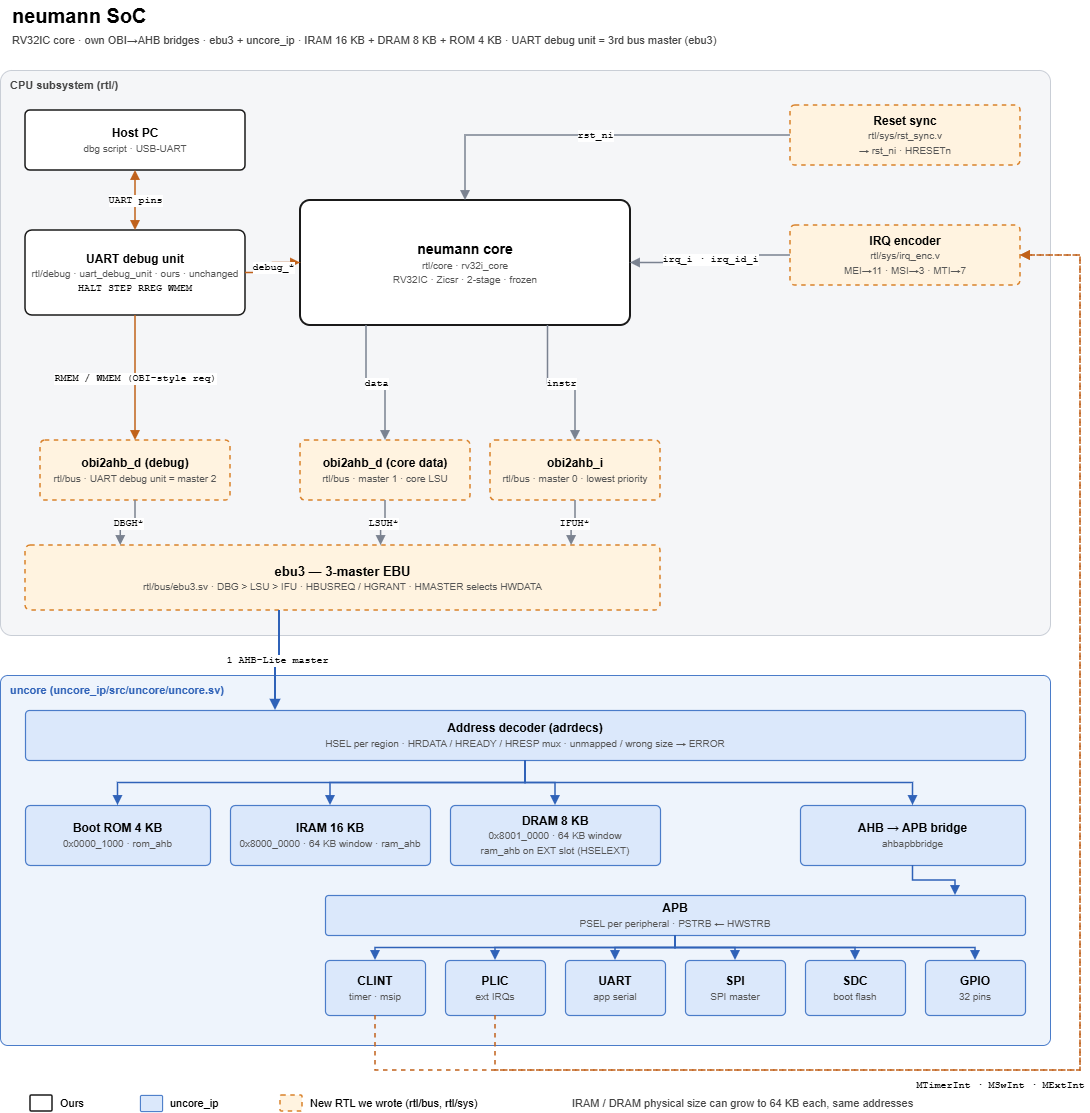

The diagram above was exported from draw.io. Its source (the exported page's mxGraphModel, read from the mxfile embedded in the PNG):
<mxGraphModel dx="2195" dy="1149" grid="1" gridSize="10" guides="1" tooltips="1" connect="1" arrows="1" fold="1" page="1" pageScale="1" pageWidth="1130" pageHeight="1160" background="#ffffff" math="0" shadow="0">
  <root>
    <mxCell id="0" />
    <mxCell id="1" parent="0" />
    <mxCell id="v1" parent="1" style="text;html=1;align=left;verticalAlign=middle;whiteSpace=wrap;" value="&lt;b&gt;&lt;font style=&quot;font-size:20px&quot;&gt;neumann SoC&lt;/font&gt;&lt;/b&gt;" vertex="1">
      <mxGeometry height="30" width="600" x="40" y="15" as="geometry" />
    </mxCell>
    <mxCell id="v2" parent="1" style="text;html=1;align=left;verticalAlign=middle;whiteSpace=wrap;" value="&lt;font style=&quot;font-size:11px&quot; color=&quot;#444444&quot;&gt;RV32IC core · own OBI→AHB bridges · ebu3 + uncore_ip · IRAM 16 KB + DRAM 8 KB + ROM 4 KB · UART debug unit = 3rd bus master (ebu3)&lt;/font&gt;" vertex="1">
      <mxGeometry height="20" width="1000" x="40" y="45" as="geometry" />
    </mxCell>
    <mxCell id="v3" parent="1" style="rounded=1;arcSize=8;whiteSpace=wrap;html=1;fontSize=12;fontFamily=Helvetica;fillColor=#f5f6f8;strokeColor=#c9ced6;fontColor=#444444;arcSize=2;verticalAlign=top;align=left;spacingLeft=8;spacingTop=2;fontStyle=1;fontSize=11;" value="CPU subsystem  (rtl/)" vertex="1">
      <mxGeometry height="565" width="1050" x="30" y="85" as="geometry" />
    </mxCell>
    <mxCell id="v4" parent="1" style="rounded=1;arcSize=8;whiteSpace=wrap;html=1;fontSize=12;fontFamily=Helvetica;fillColor=#ffffff;strokeColor=#1a1a1a;strokeWidth=1.5;" value="&lt;b&gt;Host PC&lt;/b&gt;&lt;br&gt;&lt;font style=&quot;font-size:10px&quot; color=&quot;#555555&quot;&gt;dbg script · USB-UART&lt;/font&gt;" vertex="1">
      <mxGeometry height="60" width="220" x="55" y="125" as="geometry" />
    </mxCell>
    <mxCell id="v5" parent="1" style="rounded=1;arcSize=8;whiteSpace=wrap;html=1;fontSize=12;fontFamily=Helvetica;fillColor=#ffffff;strokeColor=#1a1a1a;strokeWidth=1.5;" value="&lt;b&gt;UART debug unit&lt;/b&gt;&lt;br&gt;&lt;font style=&quot;font-size:10px&quot; color=&quot;#555555&quot;&gt;rtl/debug · uart_debug_unit · ours · unchanged&lt;/font&gt;&lt;br&gt;&lt;font face=&quot;Courier New&quot; style=&quot;font-size:10px&quot;&gt;HALT STEP RREG WMEM&lt;/font&gt;" vertex="1">
      <mxGeometry height="85" width="220" x="55" y="245" as="geometry" />
    </mxCell>
    <mxCell id="v6" parent="1" style="rounded=1;arcSize=8;whiteSpace=wrap;html=1;fontSize=12;fontFamily=Helvetica;fillColor=#ffffff;strokeColor=#1a1a1a;strokeWidth=1.5;strokeWidth=2;" value="&lt;b&gt;&lt;font style=&quot;font-size:14px&quot;&gt;neumann core&lt;/font&gt;&lt;/b&gt;&lt;br&gt;&lt;font style=&quot;font-size:10px&quot; color=&quot;#555555&quot;&gt;rtl/core · rv32i_core&lt;br&gt;RV32IC · Zicsr · 2-stage · frozen&lt;/font&gt;" vertex="1">
      <mxGeometry height="125" width="330" x="330" y="215" as="geometry" />
    </mxCell>
    <mxCell id="v7" parent="1" style="rounded=1;arcSize=8;whiteSpace=wrap;html=1;fontSize=12;fontFamily=Helvetica;fillColor=#fff3e0;strokeColor=#d9822b;dashed=1;strokeWidth=1.5;" value="&lt;b&gt;Reset sync&lt;/b&gt;&lt;br&gt;&lt;font style=&quot;font-size:10px&quot; color=&quot;#555555&quot;&gt;rtl/sys/rst_sync.v&lt;br&gt;→ rst_ni · HRESETn&lt;/font&gt;" vertex="1">
      <mxGeometry height="60" width="230" x="820" y="120" as="geometry" />
    </mxCell>
    <mxCell id="v8" parent="1" style="rounded=1;arcSize=8;whiteSpace=wrap;html=1;fontSize=12;fontFamily=Helvetica;fillColor=#fff3e0;strokeColor=#d9822b;dashed=1;strokeWidth=1.5;" value="&lt;b&gt;IRQ encoder&lt;/b&gt;&lt;br&gt;&lt;font style=&quot;font-size:10px&quot; color=&quot;#555555&quot;&gt;rtl/sys/irq_enc.v&lt;br&gt;MEI→11 · MSI→3 · MTI→7&lt;/font&gt;" vertex="1">
      <mxGeometry height="60" width="230" x="820" y="240" as="geometry" />
    </mxCell>
    <mxCell id="v9" parent="1" style="rounded=1;arcSize=8;whiteSpace=wrap;html=1;fontSize=12;fontFamily=Helvetica;fillColor=#fff3e0;strokeColor=#d9822b;dashed=1;strokeWidth=1.5;" value="&lt;b&gt;obi2ahb_d (debug)&lt;/b&gt;&lt;br&gt;&lt;font style=&quot;font-size:10px&quot; color=&quot;#555555&quot;&gt;rtl/bus · UART debug unit = master 2&lt;/font&gt;" vertex="1">
      <mxGeometry height="60" width="190" x="70" y="455" as="geometry" />
    </mxCell>
    <mxCell id="v10" parent="1" style="rounded=1;arcSize=8;whiteSpace=wrap;html=1;fontSize=12;fontFamily=Helvetica;fillColor=#fff3e0;strokeColor=#d9822b;dashed=1;strokeWidth=1.5;" value="&lt;b&gt;obi2ahb_d (core data)&lt;/b&gt;&lt;br&gt;&lt;font style=&quot;font-size:10px&quot; color=&quot;#555555&quot;&gt;rtl/bus · master 1 · core LSU&lt;/font&gt;" vertex="1">
      <mxGeometry height="60" width="170" x="330" y="455" as="geometry" />
    </mxCell>
    <mxCell id="v11" parent="1" style="rounded=1;arcSize=8;whiteSpace=wrap;html=1;fontSize=12;fontFamily=Helvetica;fillColor=#fff3e0;strokeColor=#d9822b;dashed=1;strokeWidth=1.5;" value="&lt;b&gt;obi2ahb_i&lt;/b&gt;&lt;br&gt;&lt;font style=&quot;font-size:10px&quot; color=&quot;#555555&quot;&gt;rtl/bus · master 0 · lowest priority&lt;/font&gt;" vertex="1">
      <mxGeometry height="60" width="170" x="520" y="455" as="geometry" />
    </mxCell>
    <mxCell id="v12" parent="1" style="rounded=1;arcSize=8;whiteSpace=wrap;html=1;fontSize=12;fontFamily=Helvetica;fillColor=#fff3e0;strokeColor=#d9822b;dashed=1;strokeWidth=1.5;" value="&lt;b&gt;&lt;font style=&quot;font-size:13px&quot;&gt;ebu3 — 3-master EBU&lt;/font&gt;&lt;/b&gt;&lt;br&gt;&lt;font style=&quot;font-size:10px&quot; color=&quot;#555555&quot;&gt;rtl/bus/ebu3.sv · DBG &amp;gt; LSU &amp;gt; IFU · HBUSREQ / HGRANT · HMASTER selects HWDATA&lt;/font&gt;" vertex="1">
      <mxGeometry height="65" width="635" x="55" y="560" as="geometry" />
    </mxCell>
    <mxCell id="v13" parent="1" style="rounded=1;arcSize=8;whiteSpace=wrap;html=1;fontSize=12;fontFamily=Helvetica;fillColor=#eef4fc;strokeColor=#4a7cc9;fontColor=#2f62b8;arcSize=2;verticalAlign=top;align=left;spacingLeft=8;spacingTop=2;fontStyle=1;fontSize=11;" value="uncore  (uncore_ip/src/uncore/uncore.sv)" vertex="1">
      <mxGeometry height="370" width="1050" x="30" y="690" as="geometry" />
    </mxCell>
    <mxCell id="v14" parent="1" style="rounded=1;arcSize=8;whiteSpace=wrap;html=1;fontSize=12;fontFamily=Helvetica;fillColor=#dbe8fb;strokeColor=#4a7cc9;strokeWidth=1.2;" value="&lt;b&gt;Address decoder (adrdecs)&lt;/b&gt;&lt;br&gt;&lt;font style=&quot;font-size:10px&quot; color=&quot;#555555&quot;&gt;HSEL per region · HRDATA / HREADY / HRESP mux · unmapped / wrong size → ERROR&lt;/font&gt;" vertex="1">
      <mxGeometry height="50" width="1000" x="55" y="725" as="geometry" />
    </mxCell>
    <mxCell id="v15" parent="1" style="rounded=1;arcSize=8;whiteSpace=wrap;html=1;fontSize=12;fontFamily=Helvetica;fillColor=#dbe8fb;strokeColor=#4a7cc9;strokeWidth=1.2;" value="&lt;b&gt;Boot ROM 4 KB&lt;/b&gt;&lt;br&gt;&lt;font style=&quot;font-size:10px&quot; color=&quot;#555555&quot;&gt;0x0000_1000 · rom_ahb&lt;/font&gt;" vertex="1">
      <mxGeometry height="60" width="185" x="55" y="820" as="geometry" />
    </mxCell>
    <mxCell id="v16" parent="1" style="rounded=1;arcSize=8;whiteSpace=wrap;html=1;fontSize=12;fontFamily=Helvetica;fillColor=#dbe8fb;strokeColor=#4a7cc9;strokeWidth=1.2;" value="&lt;b&gt;IRAM 16 KB&lt;/b&gt;&lt;br&gt;&lt;font style=&quot;font-size:10px&quot; color=&quot;#555555&quot;&gt;0x8000_0000 · 64 KB window · ram_ahb&lt;/font&gt;" vertex="1">
      <mxGeometry height="60" width="200" x="260" y="820" as="geometry" />
    </mxCell>
    <mxCell id="v17" parent="1" style="rounded=1;arcSize=8;whiteSpace=wrap;html=1;fontSize=12;fontFamily=Helvetica;fillColor=#dbe8fb;strokeColor=#4a7cc9;strokeWidth=1.2;" value="&lt;b&gt;DRAM 8 KB&lt;/b&gt;&lt;br&gt;&lt;font style=&quot;font-size:10px&quot; color=&quot;#555555&quot;&gt;0x8001_0000 · 64 KB window&lt;br&gt;ram_ahb on EXT slot (HSELEXT)&lt;/font&gt;" vertex="1">
      <mxGeometry height="60" width="210" x="480" y="820" as="geometry" />
    </mxCell>
    <mxCell id="v18" parent="1" style="rounded=1;arcSize=8;whiteSpace=wrap;html=1;fontSize=12;fontFamily=Helvetica;fillColor=#dbe8fb;strokeColor=#4a7cc9;strokeWidth=1.2;" value="&lt;b&gt;AHB → APB bridge&lt;/b&gt;&lt;br&gt;&lt;font style=&quot;font-size:10px&quot; color=&quot;#555555&quot;&gt;ahbapbbridge&lt;/font&gt;" vertex="1">
      <mxGeometry height="60" width="225" x="830" y="820" as="geometry" />
    </mxCell>
    <mxCell id="v19" parent="1" style="rounded=1;arcSize=8;whiteSpace=wrap;html=1;fontSize=12;fontFamily=Helvetica;fillColor=#dbe8fb;strokeColor=#4a7cc9;strokeWidth=1.2;" value="&lt;b&gt;APB&lt;/b&gt;&lt;br&gt;&lt;font style=&quot;font-size:10px&quot; color=&quot;#555555&quot;&gt;PSEL per peripheral · PSTRB ← HWSTRB&lt;/font&gt;" vertex="1">
      <mxGeometry height="40" width="700" x="355" y="910" as="geometry" />
    </mxCell>
    <mxCell id="v20" parent="1" style="rounded=1;arcSize=8;whiteSpace=wrap;html=1;fontSize=12;fontFamily=Helvetica;fillColor=#dbe8fb;strokeColor=#4a7cc9;strokeWidth=1.2;" value="&lt;b&gt;CLINT&lt;/b&gt;&lt;br&gt;&lt;font style=&quot;font-size:10px&quot; color=&quot;#555555&quot;&gt;timer · msip&lt;/font&gt;" vertex="1">
      <mxGeometry height="55" width="100" x="355" y="975" as="geometry" />
    </mxCell>
    <mxCell id="v21" parent="1" style="rounded=1;arcSize=8;whiteSpace=wrap;html=1;fontSize=12;fontFamily=Helvetica;fillColor=#dbe8fb;strokeColor=#4a7cc9;strokeWidth=1.2;" value="&lt;b&gt;PLIC&lt;/b&gt;&lt;br&gt;&lt;font style=&quot;font-size:10px&quot; color=&quot;#555555&quot;&gt;ext IRQs&lt;/font&gt;" vertex="1">
      <mxGeometry height="55" width="100" x="475" y="975" as="geometry" />
    </mxCell>
    <mxCell id="v22" parent="1" style="rounded=1;arcSize=8;whiteSpace=wrap;html=1;fontSize=12;fontFamily=Helvetica;fillColor=#dbe8fb;strokeColor=#4a7cc9;strokeWidth=1.2;" value="&lt;b&gt;UART&lt;/b&gt;&lt;br&gt;&lt;font style=&quot;font-size:10px&quot; color=&quot;#555555&quot;&gt;app serial&lt;/font&gt;" vertex="1">
      <mxGeometry height="55" width="100" x="595" y="975" as="geometry" />
    </mxCell>
    <mxCell id="v23" parent="1" style="rounded=1;arcSize=8;whiteSpace=wrap;html=1;fontSize=12;fontFamily=Helvetica;fillColor=#dbe8fb;strokeColor=#4a7cc9;strokeWidth=1.2;" value="&lt;b&gt;SPI&lt;/b&gt;&lt;br&gt;&lt;font style=&quot;font-size:10px&quot; color=&quot;#555555&quot;&gt;SPI master&lt;/font&gt;" vertex="1">
      <mxGeometry height="55" width="100" x="715" y="975" as="geometry" />
    </mxCell>
    <mxCell id="v24" parent="1" style="rounded=1;arcSize=8;whiteSpace=wrap;html=1;fontSize=12;fontFamily=Helvetica;fillColor=#dbe8fb;strokeColor=#4a7cc9;strokeWidth=1.2;" value="&lt;b&gt;SDC&lt;/b&gt;&lt;br&gt;&lt;font style=&quot;font-size:10px&quot; color=&quot;#555555&quot;&gt;boot flash&lt;/font&gt;" vertex="1">
      <mxGeometry height="55" width="100" x="835" y="975" as="geometry" />
    </mxCell>
    <mxCell id="v25" parent="1" style="rounded=1;arcSize=8;whiteSpace=wrap;html=1;fontSize=12;fontFamily=Helvetica;fillColor=#dbe8fb;strokeColor=#4a7cc9;strokeWidth=1.2;" value="&lt;b&gt;GPIO&lt;/b&gt;&lt;br&gt;&lt;font style=&quot;font-size:10px&quot; color=&quot;#555555&quot;&gt;32 pins&lt;/font&gt;" vertex="1">
      <mxGeometry height="55" width="100" x="955" y="975" as="geometry" />
    </mxCell>
    <mxCell id="v26" edge="1" parent="1" source="v4" style="edgeStyle=orthogonalEdgeStyle;rounded=0;html=1;endArrow=block;endFill=1;fontSize=10;fontFamily=Courier New;labelBackgroundColor=#ffffff;strokeColor=#c0611a;strokeWidth=1.5;startArrow=block;startFill=1;" target="v5" value="UART pins">
      <mxGeometry relative="1" as="geometry" />
    </mxCell>
    <mxCell id="v27" edge="1" parent="1" source="v5" style="edgeStyle=orthogonalEdgeStyle;rounded=0;html=1;endArrow=block;endFill=1;fontSize=10;fontFamily=Courier New;labelBackgroundColor=#ffffff;strokeColor=#c0611a;strokeWidth=1.5;" target="v6" value="debug_*">
      <mxGeometry relative="1" as="geometry" />
    </mxCell>
    <mxCell id="v28" edge="1" parent="1" source="v5" style="edgeStyle=orthogonalEdgeStyle;rounded=0;html=1;endArrow=block;endFill=1;fontSize=10;fontFamily=Courier New;labelBackgroundColor=#ffffff;strokeColor=#c0611a;strokeWidth=1.5;" target="v9" value="RMEM / WMEM (OBI-style req)">
      <mxGeometry relative="1" as="geometry" />
    </mxCell>
    <mxCell id="v29" edge="1" parent="1" source="v7" style="edgeStyle=orthogonalEdgeStyle;rounded=0;html=1;endArrow=block;endFill=1;fontSize=10;fontFamily=Courier New;labelBackgroundColor=#ffffff;strokeColor=#7a8290;strokeWidth=1.5;exitX=0;exitY=0.5;entryX=0.5;entryY=0;" target="v6" value="rst_ni">
      <mxGeometry relative="1" as="geometry">
        <Array as="points">
          <mxPoint x="495" y="150" />
        </Array>
      </mxGeometry>
    </mxCell>
    <mxCell id="v30" edge="1" parent="1" source="v8" style="edgeStyle=orthogonalEdgeStyle;rounded=0;html=1;endArrow=block;endFill=1;fontSize=10;fontFamily=Courier New;labelBackgroundColor=#ffffff;strokeColor=#7a8290;strokeWidth=1.5;exitX=0;exitY=0.5;entryX=1;entryY=0.5;" target="v6" value="irq_i · irq_id_i">
      <mxGeometry relative="1" as="geometry">
        <Array as="points">
          <mxPoint x="740" y="270" />
          <mxPoint x="740" y="277" />
        </Array>
      </mxGeometry>
    </mxCell>
    <mxCell id="v31" edge="1" parent="1" source="v6" style="edgeStyle=orthogonalEdgeStyle;rounded=0;html=1;endArrow=block;endFill=1;fontSize=10;fontFamily=Courier New;labelBackgroundColor=#ffffff;strokeColor=#7a8290;strokeWidth=1.5;exitX=0.2;exitY=1;entryX=0.5;entryY=0;" target="v10" value="data">
      <mxGeometry relative="1" as="geometry" />
    </mxCell>
    <mxCell id="v32" edge="1" parent="1" source="v6" style="edgeStyle=orthogonalEdgeStyle;rounded=0;html=1;endArrow=block;endFill=1;fontSize=10;fontFamily=Courier New;labelBackgroundColor=#ffffff;strokeColor=#7a8290;strokeWidth=1.5;exitX=0.75;exitY=1;entryX=0.5;entryY=0;" target="v11" value="instr">
      <mxGeometry relative="1" as="geometry" />
    </mxCell>
    <mxCell id="v33" edge="1" parent="1" source="v9" style="edgeStyle=orthogonalEdgeStyle;rounded=0;html=1;endArrow=block;endFill=1;fontSize=10;fontFamily=Courier New;labelBackgroundColor=#ffffff;strokeColor=#7a8290;strokeWidth=1.5;exitX=0.5;exitY=1;entryX=0.15;entryY=0;" target="v12" value="DBGH*">
      <mxGeometry relative="1" as="geometry" />
    </mxCell>
    <mxCell id="v34" edge="1" parent="1" source="v10" style="edgeStyle=orthogonalEdgeStyle;rounded=0;html=1;endArrow=block;endFill=1;fontSize=10;fontFamily=Courier New;labelBackgroundColor=#ffffff;strokeColor=#7a8290;strokeWidth=1.5;exitX=0.5;exitY=1;entryX=0.56;entryY=0;" target="v12" value="LSUH*">
      <mxGeometry relative="1" as="geometry" />
    </mxCell>
    <mxCell id="v35" edge="1" parent="1" source="v11" style="edgeStyle=orthogonalEdgeStyle;rounded=0;html=1;endArrow=block;endFill=1;fontSize=10;fontFamily=Courier New;labelBackgroundColor=#ffffff;strokeColor=#7a8290;strokeWidth=1.5;exitX=0.5;exitY=1;entryX=0.86;entryY=0;" target="v12" value="IFUH*">
      <mxGeometry relative="1" as="geometry" />
    </mxCell>
    <mxCell id="v36" edge="1" parent="1" source="v12" style="edgeStyle=orthogonalEdgeStyle;rounded=0;html=1;endArrow=block;endFill=1;fontSize=10;fontFamily=Courier New;labelBackgroundColor=#ffffff;strokeColor=#2f62b8;strokeWidth=1.5;strokeWidth=2;exitX=0.4;exitY=1;entryX=0.25;entryY=0;" target="v14" value="&lt;span&gt;1 AHB-Lite master&lt;/span&gt;">
      <mxGeometry relative="1" as="geometry" />
    </mxCell>
    <mxCell id="v37" edge="1" parent="1" source="v14" style="edgeStyle=orthogonalEdgeStyle;rounded=0;html=1;endArrow=block;endFill=1;fontSize=10;fontFamily=Courier New;labelBackgroundColor=#ffffff;strokeColor=#2f62b8;strokeWidth=1.5;exitY=1;entryX=0.5;entryY=0;" target="v15" value="">
      <mxGeometry relative="1" as="geometry" />
    </mxCell>
    <mxCell id="v38" edge="1" parent="1" source="v14" style="edgeStyle=orthogonalEdgeStyle;rounded=0;html=1;endArrow=block;endFill=1;fontSize=10;fontFamily=Courier New;labelBackgroundColor=#ffffff;strokeColor=#2f62b8;strokeWidth=1.5;exitY=1;entryX=0.5;entryY=0;" target="v16" value="">
      <mxGeometry relative="1" as="geometry" />
    </mxCell>
    <mxCell id="v39" edge="1" parent="1" source="v14" style="edgeStyle=orthogonalEdgeStyle;rounded=0;html=1;endArrow=block;endFill=1;fontSize=10;fontFamily=Courier New;labelBackgroundColor=#ffffff;strokeColor=#2f62b8;strokeWidth=1.5;exitY=1;entryX=0.5;entryY=0;" target="v17" value="">
      <mxGeometry relative="1" as="geometry" />
    </mxCell>
    <mxCell id="v40" edge="1" parent="1" source="v14" style="edgeStyle=orthogonalEdgeStyle;rounded=0;html=1;endArrow=block;endFill=1;fontSize=10;fontFamily=Courier New;labelBackgroundColor=#ffffff;strokeColor=#2f62b8;strokeWidth=1.5;exitY=1;entryX=0.5;entryY=0;" target="v18" value="">
      <mxGeometry relative="1" as="geometry" />
    </mxCell>
    <mxCell id="v41" edge="1" parent="1" source="v18" style="edgeStyle=orthogonalEdgeStyle;rounded=0;html=1;endArrow=block;endFill=1;fontSize=10;fontFamily=Courier New;labelBackgroundColor=#ffffff;strokeColor=#2f62b8;strokeWidth=1.5;exitX=0.5;exitY=1;entryX=0.9;entryY=0;" target="v19" value="">
      <mxGeometry relative="1" as="geometry" />
    </mxCell>
    <mxCell id="v42" edge="1" parent="1" source="v19" style="edgeStyle=orthogonalEdgeStyle;rounded=0;html=1;endArrow=block;endFill=1;fontSize=10;fontFamily=Courier New;labelBackgroundColor=#ffffff;strokeColor=#2f62b8;strokeWidth=1.5;exitY=1;entryX=0.5;entryY=0;" target="v20" value="">
      <mxGeometry relative="1" as="geometry" />
    </mxCell>
    <mxCell id="v43" edge="1" parent="1" source="v19" style="edgeStyle=orthogonalEdgeStyle;rounded=0;html=1;endArrow=block;endFill=1;fontSize=10;fontFamily=Courier New;labelBackgroundColor=#ffffff;strokeColor=#2f62b8;strokeWidth=1.5;exitY=1;entryX=0.5;entryY=0;" target="v21" value="">
      <mxGeometry relative="1" as="geometry" />
    </mxCell>
    <mxCell id="v44" edge="1" parent="1" source="v19" style="edgeStyle=orthogonalEdgeStyle;rounded=0;html=1;endArrow=block;endFill=1;fontSize=10;fontFamily=Courier New;labelBackgroundColor=#ffffff;strokeColor=#2f62b8;strokeWidth=1.5;exitY=1;entryX=0.5;entryY=0;" target="v22" value="">
      <mxGeometry relative="1" as="geometry" />
    </mxCell>
    <mxCell id="v45" edge="1" parent="1" source="v19" style="edgeStyle=orthogonalEdgeStyle;rounded=0;html=1;endArrow=block;endFill=1;fontSize=10;fontFamily=Courier New;labelBackgroundColor=#ffffff;strokeColor=#2f62b8;strokeWidth=1.5;exitY=1;entryX=0.5;entryY=0;" target="v23" value="">
      <mxGeometry relative="1" as="geometry" />
    </mxCell>
    <mxCell id="v46" edge="1" parent="1" source="v19" style="edgeStyle=orthogonalEdgeStyle;rounded=0;html=1;endArrow=block;endFill=1;fontSize=10;fontFamily=Courier New;labelBackgroundColor=#ffffff;strokeColor=#2f62b8;strokeWidth=1.5;exitY=1;entryX=0.5;entryY=0;" target="v24" value="">
      <mxGeometry relative="1" as="geometry" />
    </mxCell>
    <mxCell id="v47" edge="1" parent="1" source="v19" style="edgeStyle=orthogonalEdgeStyle;rounded=0;html=1;endArrow=block;endFill=1;fontSize=10;fontFamily=Courier New;labelBackgroundColor=#ffffff;strokeColor=#2f62b8;strokeWidth=1.5;exitY=1;entryX=0.5;entryY=0;" target="v25" value="">
      <mxGeometry relative="1" as="geometry" />
    </mxCell>
    <mxCell id="v48" edge="1" parent="1" source="v20" style="edgeStyle=orthogonalEdgeStyle;rounded=0;html=1;endArrow=block;endFill=1;fontSize=10;fontFamily=Courier New;labelBackgroundColor=#ffffff;strokeColor=#c0611a;strokeWidth=1.5;dashed=1;exitX=0.5;exitY=1;entryX=1;entryY=0.5;" target="v8" value="MTimerInt · MSwInt · MExtInt">
      <mxGeometry relative="1" x="-0.1682" y="-15" as="geometry">
        <mxPoint as="offset" />
        <Array as="points">
          <mxPoint x="405" y="1085" />
          <mxPoint x="1110" y="1085" />
          <mxPoint x="1110" y="270" />
        </Array>
      </mxGeometry>
    </mxCell>
    <mxCell id="v49" edge="1" parent="1" source="v21" style="edgeStyle=orthogonalEdgeStyle;rounded=0;html=1;endArrow=block;endFill=1;fontSize=10;fontFamily=Courier New;labelBackgroundColor=#ffffff;strokeColor=#c0611a;strokeWidth=1.5;dashed=1;exitX=0.5;exitY=1;entryX=1;entryY=0.5;" target="v8" value="">
      <mxGeometry relative="1" as="geometry">
        <Array as="points">
          <mxPoint x="525" y="1085" />
          <mxPoint x="1110" y="1085" />
          <mxPoint x="1110" y="270" />
        </Array>
      </mxGeometry>
    </mxCell>
    <mxCell id="v50" parent="1" style="rounded=1;arcSize=8;whiteSpace=wrap;html=1;fontSize=12;fontFamily=Helvetica;fillColor=#ffffff;strokeColor=#1a1a1a;strokeWidth=1.5;" value="" vertex="1">
      <mxGeometry height="16" width="22" x="60" y="1110" as="geometry" />
    </mxCell>
    <mxCell id="v51" parent="1" style="text;html=1;align=left;verticalAlign=middle;whiteSpace=wrap;" value="&lt;font style=&quot;font-size:11px&quot;&gt;Ours&lt;/font&gt;" vertex="1">
      <mxGeometry height="20" width="60" x="88" y="1108" as="geometry" />
    </mxCell>
    <mxCell id="v52" parent="1" style="rounded=1;arcSize=8;whiteSpace=wrap;html=1;fontSize=12;fontFamily=Helvetica;fillColor=#dbe8fb;strokeColor=#4a7cc9;strokeWidth=1.2;" value="" vertex="1">
      <mxGeometry height="16" width="22" x="170" y="1110" as="geometry" />
    </mxCell>
    <mxCell id="v53" parent="1" style="text;html=1;align=left;verticalAlign=middle;whiteSpace=wrap;" value="&lt;font style=&quot;font-size:11px&quot;&gt;uncore_ip&lt;/font&gt;" vertex="1">
      <mxGeometry height="20" width="90" x="198" y="1108" as="geometry" />
    </mxCell>
    <mxCell id="v54" parent="1" style="rounded=1;arcSize=8;whiteSpace=wrap;html=1;fontSize=12;fontFamily=Helvetica;fillColor=#fff3e0;strokeColor=#d9822b;dashed=1;strokeWidth=1.5;" value="" vertex="1">
      <mxGeometry height="16" width="22" x="310" y="1110" as="geometry" />
    </mxCell>
    <mxCell id="v55" parent="1" style="text;html=1;align=left;verticalAlign=middle;whiteSpace=wrap;" value="&lt;font style=&quot;font-size:11px&quot;&gt;New RTL we wrote (rtl/bus, rtl/sys)&lt;/font&gt;" vertex="1">
      <mxGeometry height="20" width="230" x="338" y="1108" as="geometry" />
    </mxCell>
    <mxCell id="v56" parent="1" style="text;html=1;align=left;verticalAlign=middle;whiteSpace=wrap;" value="&lt;font style=&quot;font-size:11px&quot; color=&quot;#444444&quot;&gt;IRAM / DRAM physical size can grow to 64 KB each, same addresses&lt;/font&gt;" vertex="1">
      <mxGeometry height="20" width="420" x="600" y="1108" as="geometry" />
    </mxCell>
  </root>
</mxGraphModel>